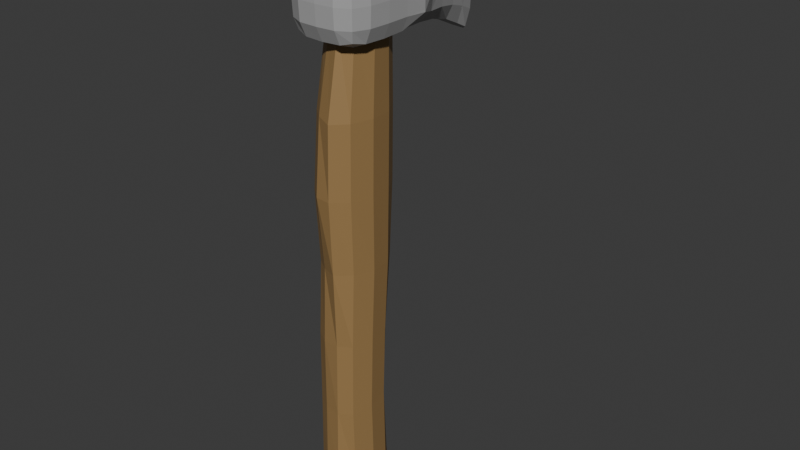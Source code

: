 # Source: axe.blend  (saved by Blender 4.0.36; exported with 4.5.12 LTS)
import bpy
from mathutils import Matrix  # noqa: F401  (used for matrix-valued properties, if any)

bpy.ops.wm.read_factory_settings(use_empty=True)
scene = bpy.context.scene
scene.name = 'Scene'

# ---- collections
col_collection = bpy.data.collections.new('Collection'); scene.collection.children.link(col_collection)

# ---- materials (node trees are filled in below, after node groups)
mat_material_002 = bpy.data.materials.new('Material.002')
mat_material_002.use_transparent_shadow = False
mat_material_001 = bpy.data.materials.new('Material.001')
mat_material_001.use_transparent_shadow = False

# ---- material node trees
mat_material_002.use_nodes = True; mat_material_002.node_tree.nodes.clear()
_N = mat_material_002.node_tree.nodes; _L = mat_material_002.node_tree.links
n0 = _N.new('ShaderNodeBsdfPrincipled'); n0.name = 'Principled BSDF'; n0.location = (10, 300)
n0.inputs[0].default_value = (0.4, 0.3999, 0.3999, 1.0)
n0.inputs[3].default_value = 1.45
n1 = _N.new('ShaderNodeOutputMaterial'); n1.name = 'Material Output'; n1.location = (300, 300)
_L.new(n0.outputs[0], n1.inputs[0])
n1.is_active_output = True
mat_material_001.use_nodes = True; mat_material_001.node_tree.nodes.clear()
_N = mat_material_001.node_tree.nodes; _L = mat_material_001.node_tree.links
n0 = _N.new('ShaderNodeBsdfPrincipled'); n0.name = 'Principled BSDF'; n0.location = (10, 300)
n0.inputs[0].default_value = (0.3232, 0.1981, 0.07818, 1.0)
n0.inputs[3].default_value = 1.45
n1 = _N.new('ShaderNodeOutputMaterial'); n1.name = 'Material Output'; n1.location = (300, 300)
_L.new(n0.outputs[0], n1.inputs[0])
n1.is_active_output = True

# ---- world
world_world = bpy.data.worlds.new('World'); scene.world = world_world
world_world.use_nodes = True; world_world.node_tree.nodes.clear()
_N = world_world.node_tree.nodes; _L = world_world.node_tree.links
n0 = _N.new('ShaderNodeOutputWorld'); n0.name = 'World Output'; n0.location = (300, 300)
n1 = _N.new('ShaderNodeBackground'); n1.name = 'Background'; n1.location = (10, 300)
n1.inputs[0].default_value = (0.05088, 0.05088, 0.05088, 1.0)
_L.new(n1.outputs[0], n0.inputs[0])
n0.is_active_output = True
world_world.color = (0.05088, 0.05088, 0.05088)
world_world.use_sun_shadow = False
world_world.sun_shadow_jitter_overblur = 0.0

# ---- meshes
me_cube_001 = bpy.data.meshes.new('Cube.001')
me_cube_001.from_pydata([(-0.75, -0.9375, -0.75), (-0.75, -0.9375, 0.75), (0.75, -0.9375, -0.75), (0.75, -0.9375, 0.75), (-1.0, -0.5, -0.5), (1.0, -0.5, 0.5), (-1.0, -0.5, 0.5), (1.0, -0.5, -0.5), (0.0, -0.9583, -0.8333), (-4.657e-10, -0.9583, 0.8333), (-0.0003451, -0.009259, 1.537), (0.0002508, -0.009259, -1.482), (-3.353e-05, -0.5, 1.0), (2.589e-05, -0.5, -1.0), (-0.277, -0.00463, 1.044), (0.28, -0.00463, -0.9928), (-0.8333, -0.75, -0.8333), (0.8333, -0.75, 0.8333), (-0.8333, -0.75, 0.8333), (0.8333, -0.75, -0.8333), (0.0, -0.75, 1.0), (0.0, -0.75, -1.0), (0.0001555, -0.25, -1.074), (-0.000206, -0.25, 1.09), (0.000153, 0.1435, -1.265), (-0.0002597, 0.1435, 1.265), (-0.8333, -0.9583, 0.0), (0.8333, -0.9583, 0.0), (-1.0, -0.5, 0.0), (1.0, -0.5, 0.0), (-1.863e-09, -1.0, 0.0), (-1.0, -0.75, 0.0), (1.0, -0.75, 0.0), (-0.2794, -0.00463, -0.9572), (0.555, -0.25, -0.7153), (0.2759, -0.00463, 1.036), (0.5523, -0.25, 0.7286), (-0.5546, -0.25, -0.7066), (-0.553, -0.25, 0.7308), (-0.8191, -0.8671, -0.8191), (-0.8191, -0.9548, 0.4684), (0.8191, -0.8671, 0.8191), (0.8191, -0.9548, -0.4684), (0.4684, -0.9548, -0.8191), (-0.4684, -0.9548, 0.8191), (-0.8466, -0.625, 0.8056), (0.8466, -0.625, -0.8056), (-1.0, -0.5, -0.4375), (0.4702, -0.5, 0.9479), (-0.4704, -0.5, -0.9479), (1.0, -0.5, -0.4375), (-0.4684, -0.9548, -0.8191), (0.4684, -0.9548, 0.8191), (-0.1636, -0.011, 1.469), (0.1664, -0.011, -1.42), (-0.4702, -0.5, 0.9479), (0.4705, -0.5, -0.9479), (8.092e-05, -0.375, -1.009), (-0.0001054, -0.375, 1.011), (0.0002148, 0.08854, -1.673), (-0.0003033, 0.08854, 1.701), (0.0, -0.8698, 0.9792), (0.0, -0.8698, -0.9792), (-1.863e-09, -0.9948, -0.4792), (-0.8466, -0.625, -0.8056), (0.8466, -0.625, 0.8056), (-0.8191, -0.8671, 0.8191), (0.8191, -0.8671, -0.8191), (-4.191e-06, -0.625, 1.0), (3.237e-06, -0.625, -1.0), (-0.4792, -0.75, -0.9792), (0.4792, -0.75, 0.9792), (-0.9792, -0.75, -0.4792), (-0.4792, -0.75, 0.9792), (0.4792, -0.75, -0.9792), (0.9792, -0.75, -0.4792), (0.0002258, -0.1262, -1.236), (-0.0003061, -0.1262, 1.28), (0.3195, -0.25, -1.031), (-0.3177, -0.25, 1.045), (-5.835e-05, 0.1609, -0.004755), (0.3169, -0.001157, 0.02036), (1.0, -0.5, 0.0), (0.4162, -0.1256, -0.823), (-0.8191, -0.9548, -0.4684), (0.8191, -0.9548, 0.4684), (-1.0, -0.5, 0.4375), (1.0, -0.5, 0.4375), (-9.313e-10, -0.9948, 0.4792), (-0.9792, -0.75, 0.4792), (0.9792, -0.75, 0.4792), (1.0, -0.625, 0.0), (-0.9792, -0.8698, 0.0), (0.4792, -0.9948, 0.0), (-1.0, -0.625, 0.0), (-0.4792, -0.9948, 0.0), (0.9792, -0.8698, 0.0), (-0.4156, -0.1256, -0.7979), (-0.1445, 0.1001, -1.16), (-0.7073, -0.375, -0.6578), (-0.1657, -0.011, -1.395), (-0.7064, -0.375, 0.6608), (0.145, 0.1001, -1.186), (-0.4134, -0.1256, 0.8662), (0.4124, -0.1256, 0.8599), (0.1422, 0.1001, 1.198), (0.7061, -0.375, 0.6605), (0.6367, -0.25, 0.006636), (0.7075, -0.375, -0.6589), (0.1626, -0.011, 1.468), (0.3171, -0.25, 1.044), (-0.143, 0.1001, 1.204), (-0.3191, -0.25, -1.025), (-0.6368, -0.25, 0.0129), (-1.0, -0.5, 0.0), (-0.3172, -0.001157, 0.04552), (0.9591, -0.8691, 0.4765), (-0.4765, -0.9898, 0.4765), (0.4765, -0.8691, -0.9591), (-0.4765, -0.8691, 0.9591), (-0.9826, -0.625, 0.4722), (-0.3996, -0.375, 0.9657), (0.4005, -0.375, -0.9639), (-0.2399, -0.1264, -1.171), (0.4765, -0.8691, 0.9591), (-0.4765, -0.8691, -0.9591), (0.4765, -0.9898, 0.4765), (-0.4803, -0.625, -0.9722), (0.4803, -0.625, 0.9722), (-0.9591, -0.8691, 0.4765), (-0.4803, -0.625, 0.9722), (0.4803, -0.625, -0.9722), (0.9826, -0.625, 0.4722), (0.2405, -0.1264, -1.188), (-0.238, -0.1264, 1.227), (0.1084, 0.07259, -1.598), (0.9826, -0.625, -0.4722), (-0.9591, -0.8691, -0.4765), (0.4765, -0.9898, -0.4765), (-0.9826, -0.625, -0.4722), (-0.4765, -0.9898, -0.4765), (0.9591, -0.8691, -0.4765), (-0.1062, 0.07259, 1.627), (0.2371, -0.1264, 1.227), (0.1593, 0.111, 0.003004), (-0.1078, 0.07259, -1.576), (-0.4003, -0.375, -0.9632), (0.4761, -0.1251, 0.01831), (0.8044, -0.375, 0.0008295), (0.3993, -0.375, 0.9656), (0.1054, 0.07259, 1.626), (-0.8045, -0.375, 0.001613), (-0.4763, -0.1251, 0.03634), (-0.1595, 0.111, 0.02043), (-0.04208, -0.5681, -13.67), (-0.006831, -0.5541, 1.1), (0.3405, -0.5686, -13.66), (0.3372, -0.5583, 1.1), (0.5818, -0.7021, -13.63), (0.5719, -0.6345, 1.12), (0.6402, -0.8138, -13.65), (0.6229, -0.7398, 1.112), (0.4747, -0.9147, -13.65), (0.474, -0.8367, 1.026), (0.1593, -0.9578, -13.66), (0.1723, -0.8735, 1.041), (-0.239, -0.9621, -13.67), (-0.1861, -0.8697, 1.1), (-0.575, -0.9056, -13.68), (-0.4877, -0.8207, 1.1), (-0.741, -0.8048, -13.69), (-0.6366, -0.7381, 1.1), (-0.6847, -0.6923, -13.69), (-0.5856, -0.6483, 1.1), (-0.4243, -0.6042, -13.68), (-0.3508, -0.5797, 1.1), (-0.0395, -0.5898, -6.237), (0.3431, -0.5901, -6.231), (0.6037, -0.672, -6.277), (0.6614, -0.7904, -6.275), (0.4967, -0.9033, -6.226), (0.1625, -0.9729, -6.229), (-0.237, -0.939, -6.236), (-0.5724, -0.8893, -6.241), (-0.7378, -0.8, -6.243), (-0.6816, -0.7005, -6.243), (-0.4215, -0.6226, -6.241), (-0.02475, -0.5348, -2.525), (0.356, -0.5654, -2.523), (0.6098, -0.6584, -2.585), (0.667, -0.7844, -2.583), (0.5022, -0.9041, -2.584), (0.1685, -0.9776, -2.586), (-0.2222, -0.9461, -2.525), (-0.5563, -0.8849, -2.527), (-0.7213, -0.7783, -2.528), (-0.665, -0.6612, -2.528), (-0.4055, -0.5706, -2.527), (0.317, -0.6408, -10.05), (0.5795, -0.7062, -9.864), (0.6381, -0.8175, -9.94), (0.473, -0.9242, -10.04), (0.1363, -0.9643, -10.05), (-0.2647, -0.9541, -10.06), (-0.6015, -0.9111, -10.08), (-0.7676, -0.8311, -10.08), (-0.7114, -0.7411, -10.08), (-0.4508, -0.6699, -10.08), (-0.06746, -0.6383, -10.07), (0.345, -0.568, -4.381), (0.6061, -0.6645, -4.45), (0.6635, -0.7911, -4.409), (0.4986, -0.9117, -4.399), (0.1641, -0.9893, -4.38), (-0.2339, -0.9792, -4.384), (-0.5689, -0.9167, -4.387), (-0.7343, -0.8062, -4.389), (-0.678, -0.6835, -4.389), (-0.418, -0.5879, -4.388), (-0.03657, -0.5489, -4.385), (-0.007849, -0.5602, -0.5723), (0.3364, -0.5631, -0.5719), (0.5641, -0.6465, -0.5832), (0.6156, -0.7538, -0.5825), (0.4663, -0.8551, -0.5829), (0.164, -0.8933, -0.584), (-0.1871, -0.8645, -0.5723), (-0.4889, -0.8176, -0.5726), (-0.6379, -0.7381, -0.5727), (-0.5869, -0.6515, -0.5727), (-0.3521, -0.5852, -0.5726), (0.3181, -0.6213, -11.89), (0.5851, -0.6972, -11.75), (0.6434, -0.8091, -11.75), (0.4781, -0.9161, -11.85), (0.1369, -0.9748, -11.89), (-0.264, -0.9631, -11.91), (-0.6008, -0.9178, -11.92), (-0.7669, -0.8339, -11.93), (-0.7106, -0.7397, -11.93), (-0.4499, -0.6652, -11.92), (-0.06658, -0.6326, -11.91), (-0.06034, -0.6255, -8.169), (0.3239, -0.6237, -8.156), (0.589, -0.6948, -8.124), (0.6474, -0.8071, -8.134), (0.4799, -0.9171, -8.144), (0.1437, -0.9573, -8.154), (-0.2564, -0.9537, -8.166), (-0.5931, -0.9085, -8.177), (-0.7594, -0.8252, -8.182), (-0.7032, -0.7312, -8.182), (-0.4432, -0.6576, -8.179)], [], [(32, 90, 116, 96), (90, 17, 41, 116), (116, 41, 3, 85), (96, 116, 85, 27), (30, 88, 117, 95), (88, 9, 44, 117), (117, 44, 1, 40), (95, 117, 40, 26), (21, 74, 118, 62), (74, 19, 67, 118), (118, 67, 2, 43), (62, 118, 43, 8), (20, 73, 119, 61), (73, 18, 66, 119), (119, 66, 1, 44), (61, 119, 44, 9), (31, 89, 120, 94), (89, 18, 45, 120), (120, 45, 6, 86), (94, 120, 86, 28), (23, 79, 121, 58), (79, 38, 101, 121), (121, 101, 6, 55), (58, 121, 55, 12), (22, 78, 122, 57), (78, 34, 108, 122), (122, 108, 7, 56), (57, 122, 56, 13), (37, 97, 123, 112), (97, 33, 100, 123), (123, 100, 11, 76), (112, 123, 76, 22), (17, 71, 124, 41), (71, 20, 61, 124), (124, 61, 9, 52), (41, 124, 52, 3), (16, 70, 125, 39), (70, 21, 62, 125), (125, 62, 8, 51), (39, 125, 51, 0), (27, 85, 126, 93), (85, 3, 52, 126), (126, 52, 9, 88), (93, 126, 88, 30), (4, 49, 127, 64), (49, 13, 69, 127), (127, 69, 21, 70), (64, 127, 70, 16), (5, 48, 128, 65), (48, 12, 68, 128), (128, 68, 20, 71), (65, 128, 71, 17), (26, 40, 129, 92), (40, 1, 66, 129), (129, 66, 18, 89), (92, 129, 89, 31), (12, 55, 130, 68), (55, 6, 45, 130), (130, 45, 18, 73), (68, 130, 73, 20), (13, 56, 131, 69), (56, 7, 46, 131), (131, 46, 19, 74), (69, 131, 74, 21), (29, 87, 132, 91), (87, 5, 65, 132), (132, 65, 17, 90), (91, 132, 90, 32), (11, 54, 133, 76), (54, 15, 83, 133), (133, 83, 34, 78), (76, 133, 78, 22), (10, 53, 134, 77), (53, 14, 103, 134), (134, 103, 38, 79), (77, 134, 79, 23), (15, 54, 135, 102), (11, 59, 135, 54), (24, 102, 135, 59), (7, 50, 136, 46), (50, 29, 91, 136), (136, 91, 32, 75), (46, 136, 75, 19), (0, 84, 137, 39), (84, 26, 92, 137), (137, 92, 31, 72), (39, 137, 72, 16), (2, 42, 138, 43), (42, 27, 93, 138), (138, 93, 30, 63), (43, 138, 63, 8), (16, 72, 139, 64), (72, 31, 94, 139), (139, 94, 28, 47), (64, 139, 47, 4), (8, 63, 140, 51), (63, 30, 95, 140), (140, 95, 26, 84), (51, 140, 84, 0), (19, 75, 141, 67), (75, 32, 96, 141), (141, 96, 27, 42), (67, 141, 42, 2), (14, 53, 142, 111), (10, 60, 142, 53), (25, 111, 142, 60), (36, 104, 143, 110), (104, 35, 109, 143), (143, 109, 10, 77), (110, 143, 77, 23), (25, 105, 144, 80), (105, 35, 81, 144), (144, 81, 15, 102), (80, 144, 102, 24), (33, 98, 145, 100), (24, 59, 145, 98), (11, 100, 145, 59), (4, 99, 146, 49), (99, 37, 112, 146), (146, 112, 22, 57), (49, 146, 57, 13), (15, 81, 147, 83), (81, 35, 104, 147), (147, 104, 36, 107), (83, 147, 107, 34), (7, 108, 148, 82), (108, 34, 107, 148), (148, 107, 36, 106), (82, 148, 106, 5), (5, 106, 149, 48), (106, 36, 110, 149), (149, 110, 23, 58), (48, 149, 58, 12), (35, 105, 150, 109), (25, 60, 150, 105), (10, 109, 150, 60), (4, 114, 151, 99), (114, 6, 101, 151), (151, 101, 38, 113), (99, 151, 113, 37), (37, 113, 152, 97), (113, 38, 103, 152), (152, 103, 14, 115), (97, 152, 115, 33), (25, 80, 153, 111), (80, 24, 98, 153), (153, 98, 33, 115), (111, 153, 115, 14), (220, 155, 157, 221), (221, 157, 159, 222), (222, 159, 161, 223), (223, 161, 163, 224), (224, 163, 165, 225), (225, 165, 167, 226), (226, 167, 169, 227), (227, 169, 171, 228), (228, 171, 173, 229), (157, 155, 175, 173, 171, 169, 167, 165, 163, 161, 159), (229, 173, 175, 230), (230, 175, 155, 220), (154, 156, 158, 160, 162, 164, 166, 168, 170, 172, 174), (252, 186, 176, 242), (251, 185, 186, 252), (250, 184, 185, 251), (249, 183, 184, 250), (248, 182, 183, 249), (247, 181, 182, 248), (246, 180, 181, 247), (245, 179, 180, 246), (244, 178, 179, 245), (243, 177, 178, 244), (242, 176, 177, 243), (218, 197, 187, 219), (217, 196, 197, 218), (216, 195, 196, 217), (215, 194, 195, 216), (214, 193, 194, 215), (213, 192, 193, 214), (212, 191, 192, 213), (211, 190, 191, 212), (210, 189, 190, 211), (209, 188, 189, 210), (219, 187, 188, 209), (241, 208, 198, 231), (231, 198, 199, 232), (232, 199, 200, 233), (233, 200, 201, 234), (234, 201, 202, 235), (235, 202, 203, 236), (236, 203, 204, 237), (237, 204, 205, 238), (238, 205, 206, 239), (239, 206, 207, 240), (240, 207, 208, 241), (176, 219, 209, 177), (177, 209, 210, 178), (178, 210, 211, 179), (179, 211, 212, 180), (180, 212, 213, 181), (181, 213, 214, 182), (182, 214, 215, 183), (183, 215, 216, 184), (184, 216, 217, 185), (185, 217, 218, 186), (186, 218, 219, 176), (197, 230, 220, 187), (196, 229, 230, 197), (195, 228, 229, 196), (194, 227, 228, 195), (193, 226, 227, 194), (192, 225, 226, 193), (191, 224, 225, 192), (190, 223, 224, 191), (189, 222, 223, 190), (188, 221, 222, 189), (187, 220, 221, 188), (174, 240, 241, 154), (172, 239, 240, 174), (170, 238, 239, 172), (168, 237, 238, 170), (166, 236, 237, 168), (164, 235, 236, 166), (162, 234, 235, 164), (160, 233, 234, 162), (158, 232, 233, 160), (156, 231, 232, 158), (154, 241, 231, 156), (208, 242, 243, 198), (198, 243, 244, 199), (199, 244, 245, 200), (200, 245, 246, 201), (201, 246, 247, 202), (202, 247, 248, 203), (203, 248, 249, 204), (204, 249, 250, 205), (205, 250, 251, 206), (206, 251, 252, 207), (207, 252, 242, 208)])
me_cube_001.polygons.foreach_set('material_index', [0, 0, 0, 0, 0, 0, 0, 0, 0, 0, 0, 0, 0, 0, 0, 0, 0, 0, 0, 0, 0, 0, 0, 0, 0, 0, 0, 0, 0, 0, 0, 0, 0, 0, 0, 0, 0, 0, 0, 0, 0, 0, 0, 0, 0, 0, 0, 0, 0, 0, 0, 0, 0, 0, 0, 0, 0, 0, 0, 0, 0, 0, 0, 0, 0, 0, 0, 0, 0, 0, 0, 0, 0, 0, 0, 0, 0, 0, 0, 0, 0, 0, 0, 0, 0, 0, 0, 0, 0, 0, 0, 0, 0, 0, 0, 0, 0, 0, 0, 0, 0, 0, 0, 0, 0, 0, 0, 0, 0, 0, 0, 0, 0, 0, 0, 0, 0, 0, 0, 0, 0, 0, 0, 0, 0, 0, 0, 0, 0, 0, 0, 0, 0, 0, 0, 0, 0, 0, 0, 0, 0, 0, 0, 0, 0, 0, 0, 0, 1, 1, 1, 1, 1, 1, 1, 1, 1, 1, 1, 1, 1, 1, 1, 1, 1, 1, 1, 1, 1, 1, 1, 1, 1, 1, 1, 1, 1, 1, 1, 1, 1, 1, 1, 1, 1, 1, 1, 1, 1, 1, 1, 1, 1, 1, 1, 1, 1, 1, 1, 1, 1, 1, 1, 1, 1, 1, 1, 1, 1, 1, 1, 1, 1, 1, 1, 1, 1, 1, 1, 1, 1, 1, 1, 1, 1, 1, 1, 1, 1, 1, 1, 1, 1, 1, 1, 1, 1, 1])
_uv = me_cube_001.uv_layers.new(name='UVMap')
_uv.uv.foreach_set('vector', [0.5, 0.7188, 0.5625, 0.7188, 0.5625, 0.736, 0.5, 0.7363, 0.5625, 0.7188, 0.625, 0.7188, 0.625, 0.7347, 0.5625, 0.736, 0.5625, 0.736, 0.625, 0.7347, 0.625, 0.75, 0.5625, 0.7643, 0.5, 0.7363, 0.5625, 0.736, 0.5625, 0.7643, 0.5, 0.7656, 0.5, 0.875, 0.5625, 0.875, 0.5625, 0.9375, 0.5, 0.9375, 0.5625, 0.875, 0.625, 0.875, 0.625, 0.9375, 0.5625, 0.9375, 0.5625, 0.9375, 0.625, 0.9375, 0.625, 1.0, 0.5625, 1.0, 0.5, 0.9375, 0.5625, 0.9375, 0.5625, 1.0, 0.5, 1.0, 0.25, 0.7188, 0.3125, 0.7188, 0.3125, 0.7344, 0.25, 0.7344, 0.3125, 0.7188, 0.375, 0.7188, 0.375, 0.7347, 0.3125, 0.7344, 0.3125, 0.7344, 0.375, 0.7347, 0.375, 0.75, 0.3125, 0.75, 0.25, 0.7344, 0.3125, 0.7344, 0.3125, 0.75, 0.25, 0.75, 0.75, 0.7188, 0.8125, 0.7188, 0.8125, 0.7344, 0.75, 0.7344, 0.8125, 0.7188, 0.875, 0.7188, 0.875, 0.7344, 0.8125, 0.7344, 0.8125, 0.7344, 0.875, 0.7344, 0.875, 0.75, 0.8125, 0.75, 0.75, 0.7344, 0.8125, 0.7344, 0.8125, 0.75, 0.75, 0.75, 0.5, 0.03125, 0.5625, 0.03125, 0.5625, 0.04688, 0.5, 0.04688, 0.5625, 0.03125, 0.625, 0.03125, 0.625, 0.04688, 0.5625, 0.04688, 0.5625, 0.04688, 0.625, 0.04688, 0.625, 0.0625, 0.5625, 0.0625, 0.5, 0.04688, 0.5625, 0.04688, 0.5625, 0.0625, 0.5, 0.0625, 0.75, 0.6562, 0.7914, 0.6563, 0.8017, 0.6719, 0.75, 0.6719, 0.7914, 0.6563, 0.8329, 0.6562, 0.8539, 0.6719, 0.8017, 0.6719, 0.8017, 0.6719, 0.8539, 0.6719, 0.875, 0.6875, 0.8096, 0.6875, 0.75, 0.6719, 0.8017, 0.6719, 0.8096, 0.6875, 0.75, 0.6875, 0.25, 0.6562, 0.2969, 0.6562, 0.3053, 0.6719, 0.25, 0.6719, 0.2969, 0.6562, 0.3751, 0.6562, 0.3837, 0.6719, 0.3053, 0.6719, 0.3053, 0.6719, 0.3837, 0.6719, 0.375, 0.6875, 0.3103, 0.6875, 0.25, 0.6719, 0.3053, 0.6719, 0.3103, 0.6875, 0.25, 0.6875, 0.1667, 0.6562, 0.1876, 0.6406, 0.2187, 0.6408, 0.2084, 0.6563, 0.1876, 0.6406, 0.2085, 0.625, 0.2285, 0.6263, 0.2187, 0.6408, 0.2187, 0.6408, 0.2285, 0.6263, 0.25, 0.6262, 0.25, 0.6408, 0.2084, 0.6563, 0.2187, 0.6408, 0.25, 0.6408, 0.25, 0.6562, 0.625, 0.7188, 0.6875, 0.7188, 0.6875, 0.7344, 0.625, 0.7347, 0.6875, 0.7188, 0.75, 0.7188, 0.75, 0.7344, 0.6875, 0.7344, 0.6875, 0.7344, 0.75, 0.7344, 0.75, 0.75, 0.6875, 0.75, 0.625, 0.7347, 0.6875, 0.7344, 0.6875, 0.75, 0.625, 0.75, 0.125, 0.7188, 0.1875, 0.7188, 0.1875, 0.7344, 0.125, 0.7344, 0.1875, 0.7188, 0.25, 0.7188, 0.25, 0.7344, 0.1875, 0.7344, 0.1875, 0.7344, 0.25, 0.7344, 0.25, 0.75, 0.1875, 0.75, 0.125, 0.7344, 0.1875, 0.7344, 0.1875, 0.75, 0.125, 0.75, 0.5, 0.7656, 0.5625, 0.7643, 0.5625, 0.8141, 0.5, 0.8145, 0.5625, 0.7643, 0.625, 0.75, 0.625, 0.8125, 0.5625, 0.8141, 0.5625, 0.8141, 0.625, 0.8125, 0.625, 0.875, 0.5625, 0.875, 0.5, 0.8145, 0.5625, 0.8141, 0.5625, 0.875, 0.5, 0.875, 0.125, 0.6875, 0.1904, 0.6875, 0.1878, 0.7031, 0.125, 0.7031, 0.1904, 0.6875, 0.25, 0.6875, 0.25, 0.7031, 0.1878, 0.7031, 0.1878, 0.7031, 0.25, 0.7031, 0.25, 0.7188, 0.1875, 0.7188, 0.125, 0.7031, 0.1878, 0.7031, 0.1875, 0.7188, 0.125, 0.7188, 0.625, 0.6875, 0.6898, 0.6875, 0.6878, 0.7031, 0.6251, 0.7031, 0.6898, 0.6875, 0.75, 0.6875, 0.75, 0.7031, 0.6878, 0.7031, 0.6878, 0.7031, 0.75, 0.7031, 0.75, 0.7188, 0.6875, 0.7188, 0.6251, 0.7031, 0.6878, 0.7031, 0.6875, 0.7188, 0.625, 0.7188, 0.5, 0.0, 0.5625, 0.0, 0.5625, 0.01563, 0.5, 0.01563, 0.5625, 0.0, 0.625, 0.0, 0.625, 0.01563, 0.5625, 0.01563, 0.5625, 0.01563, 0.625, 0.01563, 0.625, 0.03125, 0.5625, 0.03125, 0.5, 0.01563, 0.5625, 0.01563, 0.5625, 0.03125, 0.5, 0.03125, 0.75, 0.6875, 0.8096, 0.6875, 0.8122, 0.7031, 0.75, 0.7031, 0.8096, 0.6875, 0.875, 0.6875, 0.875, 0.7031, 0.8122, 0.7031, 0.8122, 0.7031, 0.875, 0.7031, 0.875, 0.7188, 0.8125, 0.7188, 0.75, 0.7031, 0.8122, 0.7031, 0.8125, 0.7188, 0.75, 0.7188, 0.25, 0.6875, 0.3103, 0.6875, 0.3122, 0.7031, 0.25, 0.7031, 0.3103, 0.6875, 0.375, 0.6875, 0.3749, 0.7031, 0.3122, 0.7031, 0.3122, 0.7031, 0.3749, 0.7031, 0.375, 0.7188, 0.3125, 0.7188, 0.25, 0.7031, 0.3122, 0.7031, 0.3125, 0.7188, 0.25, 0.7188, 0.5, 0.6875, 0.5625, 0.6875, 0.5625, 0.7031, 0.5, 0.7031, 0.5625, 0.6875, 0.625, 0.6875, 0.6251, 0.7031, 0.5625, 0.7031, 0.5625, 0.7031, 0.6251, 0.7031, 0.625, 0.7188, 0.5625, 0.7188, 0.5, 0.7031, 0.5625, 0.7031, 0.5625, 0.7188, 0.5, 0.7188, 0.25, 0.6262, 0.2795, 0.6264, 0.2879, 0.6408, 0.25, 0.6408, 0.2795, 0.6264, 0.3548, 0.6256, 0.3648, 0.6407, 0.2879, 0.6408, 0.2879, 0.6408, 0.3648, 0.6407, 0.3751, 0.6562, 0.2969, 0.6562, 0.25, 0.6408, 0.2879, 0.6408, 0.2969, 0.6562, 0.25, 0.6562, 0.75, 0.6262, 0.7712, 0.6263, 0.781, 0.6408, 0.75, 0.6408, 0.7712, 0.6263, 0.7908, 0.625, 0.8118, 0.6406, 0.781, 0.6408, 0.781, 0.6408, 0.8118, 0.6406, 0.8329, 0.6562, 0.7914, 0.6563, 0.75, 0.6408, 0.781, 0.6408, 0.7914, 0.6563, 0.75, 0.6562, 0.3548, 0.6256, 0.2795, 0.6264, 0.2753, 0.6155, 0.3378, 0.6111, 0.25, 0.6262, 0.2516, 0.6127, 0.2753, 0.6155, 0.2795, 0.6264, 0.25, 0.5938, 0.3378, 0.6111, 0.2753, 0.6155, 0.2516, 0.6127, 0.375, 0.6875, 0.4375, 0.6875, 0.4375, 0.7031, 0.3749, 0.7031, 0.4375, 0.6875, 0.5, 0.6875, 0.5, 0.7031, 0.4375, 0.7031, 0.4375, 0.7031, 0.5, 0.7031, 0.5, 0.7188, 0.4375, 0.7188, 0.3749, 0.7031, 0.4375, 0.7031, 0.4375, 0.7188, 0.375, 0.7188, 0.375, 0.0, 0.4375, 0.0, 0.4375, 0.01563, 0.375, 0.01563, 0.4375, 0.0, 0.5, 0.0, 0.5, 0.01563, 0.4375, 0.01563, 0.4375, 0.01563, 0.5, 0.01563, 0.5, 0.03125, 0.4375, 0.03125, 0.375, 0.01563, 0.4375, 0.01563, 0.4375, 0.03125, 0.375, 0.03125, 0.375, 0.75, 0.4375, 0.7643, 0.4375, 0.8141, 0.375, 0.8125, 0.4375, 0.7643, 0.5, 0.7656, 0.5, 0.8145, 0.4375, 0.8141, 0.4375, 0.8141, 0.5, 0.8145, 0.5, 0.875, 0.4375, 0.875, 0.375, 0.8125, 0.4375, 0.8141, 0.4375, 0.875, 0.375, 0.875, 0.375, 0.03125, 0.4375, 0.03125, 0.4375, 0.04688, 0.375, 0.04688, 0.4375, 0.03125, 0.5, 0.03125, 0.5, 0.04688, 0.4375, 0.04688, 0.4375, 0.04688, 0.5, 0.04688, 0.5, 0.0625, 0.4375, 0.0625, 0.375, 0.04688, 0.4375, 0.04688, 0.4375, 0.0625, 0.375, 0.0625, 0.375, 0.875, 0.4375, 0.875, 0.4375, 0.9375, 0.375, 0.9375, 0.4375, 0.875, 0.5, 0.875, 0.5, 0.9375, 0.4375, 0.9375, 0.4375, 0.9375, 0.5, 0.9375, 0.5, 1.0, 0.4375, 1.0, 0.375, 0.9375, 0.4375, 0.9375, 0.4375, 1.0, 0.375, 1.0, 0.375, 0.7188, 0.4375, 0.7188, 0.4375, 0.736, 0.375, 0.7347, 0.4375, 0.7188, 0.5, 0.7188, 0.5, 0.7363, 0.4375, 0.736, 0.4375, 0.736, 0.5, 0.7363, 0.5, 0.7656, 0.4375, 0.7643, 0.375, 0.7347, 0.4375, 0.736, 0.4375, 0.7643, 0.375, 0.75, 0.7908, 0.625, 0.7712, 0.6263, 0.7637, 0.6153, 0.7704, 0.6094, 0.75, 0.6262, 0.7485, 0.6127, 0.7637, 0.6153, 0.7712, 0.6263, 0.75, 0.5938, 0.7704, 0.6094, 0.7637, 0.6153, 0.7485, 0.6127, 0.6254, 0.6563, 0.636, 0.6407, 0.7126, 0.6408, 0.7034, 0.6563, 0.636, 0.6407, 0.6461, 0.6256, 0.721, 0.6264, 0.7126, 0.6408, 0.7126, 0.6408, 0.721, 0.6264, 0.75, 0.6262, 0.75, 0.6408, 0.7034, 0.6563, 0.7126, 0.6408, 0.75, 0.6408, 0.75, 0.6562, 0.75, 0.5938, 0.6628, 0.6111, 0.5003, 0.6097, 0.5, 0.5938, 0.6628, 0.6111, 0.6461, 0.6256, 0.5005, 0.6251, 0.5003, 0.6097, 0.5003, 0.6097, 0.5005, 0.6251, 0.3548, 0.6256, 0.3378, 0.6111, 0.5, 0.5938, 0.5003, 0.6097, 0.3378, 0.6111, 0.25, 0.5938, 0.2085, 0.625, 0.2292, 0.6094, 0.236, 0.6153, 0.2285, 0.6263, 0.25, 0.5938, 0.2516, 0.6127, 0.236, 0.6153, 0.2292, 0.6094, 0.25, 0.6262, 0.2285, 0.6263, 0.236, 0.6153, 0.2516, 0.6127, 0.125, 0.6875, 0.1459, 0.6719, 0.1982, 0.6719, 0.1904, 0.6875, 0.1459, 0.6719, 0.1667, 0.6562, 0.2084, 0.6563, 0.1982, 0.6719, 0.1982, 0.6719, 0.2084, 0.6563, 0.25, 0.6562, 0.25, 0.6719, 0.1904, 0.6875, 0.1982, 0.6719, 0.25, 0.6719, 0.25, 0.6875, 0.3548, 0.6256, 0.5005, 0.6251, 0.5005, 0.6406, 0.3648, 0.6407, 0.5005, 0.6251, 0.6461, 0.6256, 0.636, 0.6407, 0.5005, 0.6406, 0.5005, 0.6406, 0.636, 0.6407, 0.6254, 0.6563, 0.5003, 0.6562, 0.3648, 0.6407, 0.5005, 0.6406, 0.5003, 0.6562, 0.3751, 0.6562, 0.375, 0.6875, 0.3837, 0.6719, 0.5002, 0.6719, 0.5, 0.6875, 0.3837, 0.6719, 0.3751, 0.6562, 0.5003, 0.6562, 0.5002, 0.6719, 0.5002, 0.6719, 0.5003, 0.6562, 0.6254, 0.6563, 0.6166, 0.6719, 0.5, 0.6875, 0.5002, 0.6719, 0.6166, 0.6719, 0.625, 0.6875, 0.625, 0.6875, 0.6166, 0.6719, 0.6949, 0.6719, 0.6898, 0.6875, 0.6166, 0.6719, 0.6254, 0.6563, 0.7034, 0.6563, 0.6949, 0.6719, 0.6949, 0.6719, 0.7034, 0.6563, 0.75, 0.6562, 0.75, 0.6719, 0.6898, 0.6875, 0.6949, 0.6719, 0.75, 0.6719, 0.75, 0.6875, 0.6461, 0.6256, 0.6628, 0.6111, 0.7251, 0.6155, 0.721, 0.6264, 0.75, 0.5938, 0.7485, 0.6127, 0.7251, 0.6155, 0.6628, 0.6111, 0.75, 0.6262, 0.721, 0.6264, 0.7251, 0.6155, 0.7485, 0.6127, 0.125, 0.6875, 0.5, 0.6875, 0.4999, 0.6719, 0.1459, 0.6719, 0.5, 0.6875, 0.875, 0.6875, 0.8539, 0.6719, 0.4999, 0.6719, 0.4999, 0.6719, 0.8539, 0.6719, 0.8329, 0.6562, 0.4998, 0.6563, 0.1459, 0.6719, 0.4999, 0.6719, 0.4998, 0.6563, 0.1667, 0.6562, 0.1667, 0.6562, 0.4998, 0.6563, 0.4997, 0.6406, 0.1876, 0.6406, 0.4998, 0.6563, 0.8329, 0.6562, 0.8118, 0.6406, 0.4997, 0.6406, 0.4997, 0.6406, 0.8118, 0.6406, 0.7908, 0.625, 0.4997, 0.625, 0.1876, 0.6406, 0.4997, 0.6406, 0.4997, 0.625, 0.2085, 0.625, 0.75, 0.5938, 0.5, 0.5938, 0.4998, 0.6094, 0.7704, 0.6094, 0.5, 0.5938, 0.25, 0.5938, 0.2292, 0.6094, 0.4998, 0.6094, 0.4998, 0.6094, 0.2292, 0.6094, 0.2085, 0.625, 0.4997, 0.625, 0.7704, 0.6094, 0.4998, 0.6094, 0.4997, 0.625, 0.7908, 0.625, 1.0, 0.9375, 1.0, 1.0, 0.9091, 1.0, 0.9091, 0.9375, 0.9091, 0.9375, 0.9091, 1.0, 0.8182, 1.0, 0.8182, 0.9375, 0.8182, 0.9375, 0.8182, 1.0, 0.7273, 1.0, 0.7273, 0.9375, 0.7273, 0.9375, 0.7273, 1.0, 0.6364, 1.0, 0.6364, 0.9375, 0.6364, 0.9375, 0.6364, 1.0, 0.5455, 1.0, 0.5455, 0.9375, 0.5455, 0.9375, 0.5455, 1.0, 0.4545, 1.0, 0.4545, 0.9375, 0.4545, 0.9375, 0.4545, 1.0, 0.3636, 1.0, 0.3636, 0.9375, 0.3636, 0.9375, 0.3636, 1.0, 0.2727, 1.0, 0.2727, 0.9375, 0.2727, 0.9375, 0.2727, 1.0, 0.1818, 1.0, 0.1818, 0.9375, 0.3798, 0.4519, 0.25, 0.49, 0.1202, 0.4519, 0.03169, 0.3497, 0.01244, 0.2158, 0.06862, 0.09283, 0.1824, 0.01972, 0.3176, 0.01972, 0.4314, 0.09283, 0.4876, 0.2158, 0.4683, 0.3497, 0.1818, 0.9375, 0.1818, 1.0, 0.09091, 1.0, 0.09091, 0.9375, 0.09091, 0.9375, 0.09091, 1.0, -1.788e-07, 1.0, -1.788e-07, 0.9375, 0.75, 0.49, 0.8798, 0.4519, 0.9683, 0.3497, 0.9876, 0.2158, 0.9314, 0.09283, 0.8176, 0.01972, 0.6824, 0.01972, 0.5686, 0.09283, 0.5124, 0.2158, 0.5317, 0.3497, 0.6202, 0.4519, 0.09091, 0.6875, 0.09091, 0.75, -1.788e-07, 0.75, -1.788e-07, 0.6875, 0.1818, 0.6875, 0.1818, 0.75, 0.09091, 0.75, 0.09091, 0.6875, 0.2727, 0.6875, 0.2727, 0.75, 0.1818, 0.75, 0.1818, 0.6875, 0.3636, 0.6875, 0.3636, 0.75, 0.2727, 0.75, 0.2727, 0.6875, 0.4545, 0.6875, 0.4545, 0.75, 0.3636, 0.75, 0.3636, 0.6875, 0.5455, 0.6875, 0.5455, 0.75, 0.4545, 0.75, 0.4545, 0.6875, 0.6364, 0.6875, 0.6364, 0.75, 0.5455, 0.75, 0.5455, 0.6875, 0.7273, 0.6875, 0.7273, 0.75, 0.6364, 0.75, 0.6364, 0.6875, 0.8182, 0.6875, 0.8182, 0.75, 0.7273, 0.75, 0.7273, 0.6875, 0.9091, 0.6875, 0.9091, 0.75, 0.8182, 0.75, 0.8182, 0.6875, 1.0, 0.6875, 1.0, 0.75, 0.9091, 0.75, 0.9091, 0.6875, 0.09091, 0.8125, 0.09091, 0.875, -1.788e-07, 0.875, -1.788e-07, 0.8125, 0.1818, 0.8125, 0.1818, 0.875, 0.09091, 0.875, 0.09091, 0.8125, 0.2727, 0.8125, 0.2727, 0.875, 0.1818, 0.875, 0.1818, 0.8125, 0.3636, 0.8125, 0.3636, 0.875, 0.2727, 0.875, 0.2727, 0.8125, 0.4545, 0.8125, 0.4545, 0.875, 0.3636, 0.875, 0.3636, 0.8125, 0.5455, 0.8125, 0.5455, 0.875, 0.4545, 0.875, 0.4545, 0.8125, 0.6364, 0.8125, 0.6364, 0.875, 0.5455, 0.875, 0.5455, 0.8125, 0.7273, 0.8125, 0.7273, 0.875, 0.6364, 0.875, 0.6364, 0.8125, 0.8182, 0.8125, 0.8182, 0.875, 0.7273, 0.875, 0.7273, 0.8125, 0.9091, 0.8125, 0.9091, 0.875, 0.8182, 0.875, 0.8182, 0.8125, 1.0, 0.8125, 1.0, 0.875, 0.9091, 0.875, 0.9091, 0.8125, 1.0, 0.5625, 1.0, 0.625, 0.9091, 0.625, 0.9091, 0.5625, 0.9091, 0.5625, 0.9091, 0.625, 0.8182, 0.625, 0.8182, 0.5625, 0.8182, 0.5625, 0.8182, 0.625, 0.7273, 0.625, 0.7273, 0.5625, 0.7273, 0.5625, 0.7273, 0.625, 0.6364, 0.625, 0.6364, 0.5625, 0.6364, 0.5625, 0.6364, 0.625, 0.5455, 0.625, 0.5455, 0.5625, 0.5455, 0.5625, 0.5455, 0.625, 0.4545, 0.625, 0.4545, 0.5625, 0.4545, 0.5625, 0.4545, 0.625, 0.3636, 0.625, 0.3636, 0.5625, 0.3636, 0.5625, 0.3636, 0.625, 0.2727, 0.625, 0.2727, 0.5625, 0.2727, 0.5625, 0.2727, 0.625, 0.1818, 0.625, 0.1818, 0.5625, 0.1818, 0.5625, 0.1818, 0.625, 0.09091, 0.625, 0.09091, 0.5625, 0.09091, 0.5625, 0.09091, 0.625, -1.788e-07, 0.625, -1.788e-07, 0.5625, 1.0, 0.75, 1.0, 0.8125, 0.9091, 0.8125, 0.9091, 0.75, 0.9091, 0.75, 0.9091, 0.8125, 0.8182, 0.8125, 0.8182, 0.75, 0.8182, 0.75, 0.8182, 0.8125, 0.7273, 0.8125, 0.7273, 0.75, 0.7273, 0.75, 0.7273, 0.8125, 0.6364, 0.8125, 0.6364, 0.75, 0.6364, 0.75, 0.6364, 0.8125, 0.5455, 0.8125, 0.5455, 0.75, 0.5455, 0.75, 0.5455, 0.8125, 0.4545, 0.8125, 0.4545, 0.75, 0.4545, 0.75, 0.4545, 0.8125, 0.3636, 0.8125, 0.3636, 0.75, 0.3636, 0.75, 0.3636, 0.8125, 0.2727, 0.8125, 0.2727, 0.75, 0.2727, 0.75, 0.2727, 0.8125, 0.1818, 0.8125, 0.1818, 0.75, 0.1818, 0.75, 0.1818, 0.8125, 0.09091, 0.8125, 0.09091, 0.75, 0.09091, 0.75, 0.09091, 0.8125, -1.788e-07, 0.8125, -1.788e-07, 0.75, 0.09091, 0.875, 0.09091, 0.9375, -1.788e-07, 0.9375, -1.788e-07, 0.875, 0.1818, 0.875, 0.1818, 0.9375, 0.09091, 0.9375, 0.09091, 0.875, 0.2727, 0.875, 0.2727, 0.9375, 0.1818, 0.9375, 0.1818, 0.875, 0.3636, 0.875, 0.3636, 0.9375, 0.2727, 0.9375, 0.2727, 0.875, 0.4545, 0.875, 0.4545, 0.9375, 0.3636, 0.9375, 0.3636, 0.875, 0.5455, 0.875, 0.5455, 0.9375, 0.4545, 0.9375, 0.4545, 0.875, 0.6364, 0.875, 0.6364, 0.9375, 0.5455, 0.9375, 0.5455, 0.875, 0.7273, 0.875, 0.7273, 0.9375, 0.6364, 0.9375, 0.6364, 0.875, 0.8182, 0.875, 0.8182, 0.9375, 0.7273, 0.9375, 0.7273, 0.875, 0.9091, 0.875, 0.9091, 0.9375, 0.8182, 0.9375, 0.8182, 0.875, 1.0, 0.875, 1.0, 0.9375, 0.9091, 0.9375, 0.9091, 0.875, 0.09091, 0.5, 0.09091, 0.5625, -1.788e-07, 0.5625, -1.788e-07, 0.5, 0.1818, 0.5, 0.1818, 0.5625, 0.09091, 0.5625, 0.09091, 0.5, 0.2727, 0.5, 0.2727, 0.5625, 0.1818, 0.5625, 0.1818, 0.5, 0.3636, 0.5, 0.3636, 0.5625, 0.2727, 0.5625, 0.2727, 0.5, 0.4545, 0.5, 0.4545, 0.5625, 0.3636, 0.5625, 0.3636, 0.5, 0.5455, 0.5, 0.5455, 0.5625, 0.4545, 0.5625, 0.4545, 0.5, 0.6364, 0.5, 0.6364, 0.5625, 0.5455, 0.5625, 0.5455, 0.5, 0.7273, 0.5, 0.7273, 0.5625, 0.6364, 0.5625, 0.6364, 0.5, 0.8182, 0.5, 0.8182, 0.5625, 0.7273, 0.5625, 0.7273, 0.5, 0.9091, 0.5, 0.9091, 0.5625, 0.8182, 0.5625, 0.8182, 0.5, 1.0, 0.5, 1.0, 0.5625, 0.9091, 0.5625, 0.9091, 0.5, 1.0, 0.625, 1.0, 0.6875, 0.9091, 0.6875, 0.9091, 0.625, 0.9091, 0.625, 0.9091, 0.6875, 0.8182, 0.6875, 0.8182, 0.625, 0.8182, 0.625, 0.8182, 0.6875, 0.7273, 0.6875, 0.7273, 0.625, 0.7273, 0.625, 0.7273, 0.6875, 0.6364, 0.6875, 0.6364, 0.625, 0.6364, 0.625, 0.6364, 0.6875, 0.5455, 0.6875, 0.5455, 0.625, 0.5455, 0.625, 0.5455, 0.6875, 0.4545, 0.6875, 0.4545, 0.625, 0.4545, 0.625, 0.4545, 0.6875, 0.3636, 0.6875, 0.3636, 0.625, 0.3636, 0.625, 0.3636, 0.6875, 0.2727, 0.6875, 0.2727, 0.625, 0.2727, 0.625, 0.2727, 0.6875, 0.1818, 0.6875, 0.1818, 0.625, 0.1818, 0.625, 0.1818, 0.6875, 0.09091, 0.6875, 0.09091, 0.625, 0.09091, 0.625, 0.09091, 0.6875, -1.788e-07, 0.6875, -1.788e-07, 0.625])
me_cube_001.materials.append(mat_material_002)
me_cube_001.materials.append(mat_material_001)
me_cube_001.update()

# ---- objects
ob_cube = bpy.data.objects.new('Cube', me_cube_001)

# ---- transforms, parenting, visibility, modifiers, constraints
ob_cube.location = (0.0, 0.6196, 19.32)
ob_cube.scale = (1.425, 6.54, 1.425)

# ---- collection membership
col_collection.objects.link(ob_cube)

# ---- scene / render settings (as saved in the file)
scene.frame_start = 1; scene.frame_end = 250; scene.frame_set(1)
scene.render.engine = 'BLENDER_EEVEE_NEXT'
scene.cycles.sampling_pattern = 'TABULATED_SOBOL'
bpy.context.view_layer.update()

# ---- added for rendering (the .blend has no active camera and no usable light): camera, sun
cam_auto = bpy.data.cameras.new('AutoCamera')
cam_auto.lens = 50.0
cam_auto.sensor_width = 36.0
cam_auto.clip_end = 1000.0
ob_auto_camera = bpy.data.objects.new('AutoCamera', cam_auto)
scene.collection.objects.link(ob_auto_camera)
ob_auto_camera.location = (21.6308, -28.0814, 28.0856)
ob_auto_camera.rotation_euler = (1.09748, -7.21219e-08, 0.694738)
scene.camera = ob_auto_camera
light_auto_sun = bpy.data.lights.new('AutoSun', 'SUN')
light_auto_sun.energy = 3.0
light_auto_sun.angle = 0.0523599
ob_auto_sun = bpy.data.objects.new('AutoSun', light_auto_sun)
scene.collection.objects.link(ob_auto_sun)
ob_auto_sun.rotation_euler = (0.872665, 0.174533, 0.523599)
bpy.context.view_layer.update()

